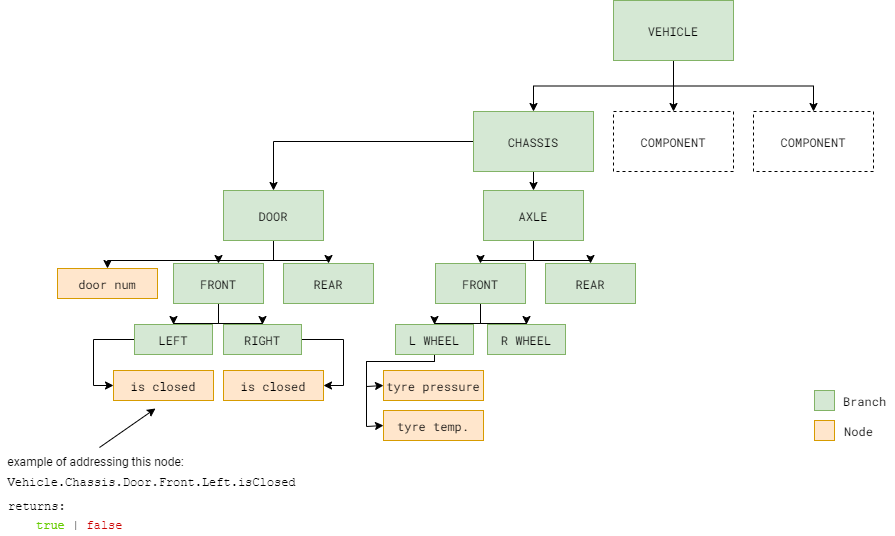

The diagram above was exported from draw.io. Its source (the exported page's mxGraphModel, read from the mxfile embedded in the PNG):
<mxGraphModel dx="1297" dy="695" grid="0" gridSize="10" guides="1" tooltips="1" connect="1" arrows="1" fold="1" page="1" pageScale="1" pageWidth="1169" pageHeight="827" math="0" shadow="0" extFonts="Roboto Mono^https://fonts.googleapis.com/css?family=Roboto+Mono|Roboto^https://fonts.googleapis.com/css?family=Roboto">
  <root>
    <mxCell id="0" />
    <mxCell id="1" parent="0" />
    <mxCell id="px2Cdsoh4dHx_WG-ZMEt-7" style="edgeStyle=orthogonalEdgeStyle;rounded=0;orthogonalLoop=1;jettySize=auto;html=1;exitX=0.5;exitY=1;exitDx=0;exitDy=0;fontFamily=Roboto Mono;FType=g;" parent="1" source="px2Cdsoh4dHx_WG-ZMEt-1" target="px2Cdsoh4dHx_WG-ZMEt-4" edge="1">
      <mxGeometry relative="1" as="geometry" />
    </mxCell>
    <mxCell id="px2Cdsoh4dHx_WG-ZMEt-8" style="edgeStyle=orthogonalEdgeStyle;rounded=0;orthogonalLoop=1;jettySize=auto;html=1;exitX=0.5;exitY=1;exitDx=0;exitDy=0;entryX=0.5;entryY=0;entryDx=0;entryDy=0;fontFamily=Roboto Mono;FType=g;" parent="1" source="px2Cdsoh4dHx_WG-ZMEt-1" target="px2Cdsoh4dHx_WG-ZMEt-5" edge="1">
      <mxGeometry relative="1" as="geometry" />
    </mxCell>
    <mxCell id="px2Cdsoh4dHx_WG-ZMEt-9" style="edgeStyle=orthogonalEdgeStyle;rounded=0;orthogonalLoop=1;jettySize=auto;html=1;exitX=0.5;exitY=1;exitDx=0;exitDy=0;entryX=0.5;entryY=0;entryDx=0;entryDy=0;fontFamily=Roboto Mono;FType=g;" parent="1" source="px2Cdsoh4dHx_WG-ZMEt-1" target="px2Cdsoh4dHx_WG-ZMEt-2" edge="1">
      <mxGeometry relative="1" as="geometry" />
    </mxCell>
    <mxCell id="px2Cdsoh4dHx_WG-ZMEt-1" value="VEHICLE" style="rounded=0;whiteSpace=wrap;html=1;fillColor=#d5e8d4;strokeColor=#82b366;fontFamily=Roboto Mono;FType=g;" parent="1" vertex="1">
      <mxGeometry x="676" y="119" width="120" height="60" as="geometry" />
    </mxCell>
    <mxCell id="px2Cdsoh4dHx_WG-ZMEt-19" style="edgeStyle=orthogonalEdgeStyle;rounded=0;orthogonalLoop=1;jettySize=auto;html=1;exitX=0.5;exitY=1;exitDx=0;exitDy=0;entryX=0.5;entryY=0;entryDx=0;entryDy=0;fontFamily=Roboto Mono;FType=g;" parent="1" source="px2Cdsoh4dHx_WG-ZMEt-2" target="px2Cdsoh4dHx_WG-ZMEt-10" edge="1">
      <mxGeometry relative="1" as="geometry" />
    </mxCell>
    <mxCell id="bOpZhItyaCP3E_VfVqB1-11" style="edgeStyle=orthogonalEdgeStyle;rounded=0;orthogonalLoop=1;jettySize=auto;html=1;exitX=0.5;exitY=1;exitDx=0;exitDy=0;entryX=0.5;entryY=0;entryDx=0;entryDy=0;fontFamily=Courier New;fontSize=12;" parent="1" source="px2Cdsoh4dHx_WG-ZMEt-2" target="bOpZhItyaCP3E_VfVqB1-8" edge="1">
      <mxGeometry relative="1" as="geometry">
        <Array as="points">
          <mxPoint x="596" y="260" />
          <mxPoint x="336" y="260" />
        </Array>
      </mxGeometry>
    </mxCell>
    <mxCell id="px2Cdsoh4dHx_WG-ZMEt-2" value="CHASSIS" style="rounded=0;whiteSpace=wrap;html=1;fillColor=#d5e8d4;strokeColor=#82b366;fontFamily=Roboto Mono;FType=g;" parent="1" vertex="1">
      <mxGeometry x="536" y="230" width="120" height="60" as="geometry" />
    </mxCell>
    <mxCell id="px2Cdsoh4dHx_WG-ZMEt-4" value="COMPONENT" style="rounded=0;whiteSpace=wrap;html=1;fontFamily=Roboto Mono;FType=g;dashed=1;" parent="1" vertex="1">
      <mxGeometry x="676" y="230" width="120" height="60" as="geometry" />
    </mxCell>
    <mxCell id="px2Cdsoh4dHx_WG-ZMEt-5" value="COMPONENT" style="rounded=0;whiteSpace=wrap;html=1;fontFamily=Roboto Mono;FType=g;dashed=1;" parent="1" vertex="1">
      <mxGeometry x="816" y="230" width="120" height="60" as="geometry" />
    </mxCell>
    <mxCell id="px2Cdsoh4dHx_WG-ZMEt-20" style="edgeStyle=orthogonalEdgeStyle;rounded=0;orthogonalLoop=1;jettySize=auto;html=1;exitX=0.5;exitY=1;exitDx=0;exitDy=0;entryX=0.5;entryY=0;entryDx=0;entryDy=0;fontFamily=Roboto Mono;FType=g;" parent="1" source="px2Cdsoh4dHx_WG-ZMEt-10" target="px2Cdsoh4dHx_WG-ZMEt-11" edge="1">
      <mxGeometry relative="1" as="geometry" />
    </mxCell>
    <mxCell id="px2Cdsoh4dHx_WG-ZMEt-21" style="edgeStyle=orthogonalEdgeStyle;rounded=0;orthogonalLoop=1;jettySize=auto;html=1;exitX=0.5;exitY=1;exitDx=0;exitDy=0;entryX=0.5;entryY=0;entryDx=0;entryDy=0;fontFamily=Roboto Mono;FType=g;" parent="1" source="px2Cdsoh4dHx_WG-ZMEt-10" target="px2Cdsoh4dHx_WG-ZMEt-12" edge="1">
      <mxGeometry relative="1" as="geometry" />
    </mxCell>
    <mxCell id="px2Cdsoh4dHx_WG-ZMEt-10" value="AXLE" style="rounded=0;whiteSpace=wrap;html=1;fillColor=#d5e8d4;strokeColor=#82b366;fontFamily=Roboto Mono;FType=g;" parent="1" vertex="1">
      <mxGeometry x="546" y="309" width="100" height="50" as="geometry" />
    </mxCell>
    <mxCell id="bOpZhItyaCP3E_VfVqB1-22" style="edgeStyle=orthogonalEdgeStyle;rounded=0;orthogonalLoop=1;jettySize=auto;html=1;exitX=0.5;exitY=1;exitDx=0;exitDy=0;entryX=0.5;entryY=0;entryDx=0;entryDy=0;fontFamily=Courier New;fontSize=12;" parent="1" source="bOpZhItyaCP3E_VfVqB1-8" target="bOpZhItyaCP3E_VfVqB1-12" edge="1">
      <mxGeometry relative="1" as="geometry" />
    </mxCell>
    <mxCell id="bOpZhItyaCP3E_VfVqB1-23" style="edgeStyle=orthogonalEdgeStyle;rounded=0;orthogonalLoop=1;jettySize=auto;html=1;exitX=0.5;exitY=1;exitDx=0;exitDy=0;entryX=0.5;entryY=0;entryDx=0;entryDy=0;fontFamily=Courier New;fontSize=12;" parent="1" source="bOpZhItyaCP3E_VfVqB1-8" target="bOpZhItyaCP3E_VfVqB1-13" edge="1">
      <mxGeometry relative="1" as="geometry" />
    </mxCell>
    <mxCell id="bsLa4jmyvSj7PkoDUI59-2" style="edgeStyle=orthogonalEdgeStyle;rounded=0;orthogonalLoop=1;jettySize=auto;html=1;exitX=0.5;exitY=1;exitDx=0;exitDy=0;entryX=0.5;entryY=0;entryDx=0;entryDy=0;" parent="1" source="bOpZhItyaCP3E_VfVqB1-8" target="bsLa4jmyvSj7PkoDUI59-1" edge="1">
      <mxGeometry relative="1" as="geometry">
        <Array as="points">
          <mxPoint x="336" y="379" />
          <mxPoint x="170" y="379" />
        </Array>
      </mxGeometry>
    </mxCell>
    <mxCell id="bOpZhItyaCP3E_VfVqB1-8" value="DOOR" style="rounded=0;whiteSpace=wrap;html=1;fillColor=#d5e8d4;strokeColor=#82b366;fontFamily=Roboto Mono;FType=g;" parent="1" vertex="1">
      <mxGeometry x="286" y="309" width="100" height="50" as="geometry" />
    </mxCell>
    <mxCell id="px2Cdsoh4dHx_WG-ZMEt-22" style="edgeStyle=orthogonalEdgeStyle;rounded=0;orthogonalLoop=1;jettySize=auto;html=1;exitX=0.5;exitY=1;exitDx=0;exitDy=0;entryX=0.5;entryY=0;entryDx=0;entryDy=0;fontFamily=Roboto Mono;FType=g;" parent="1" source="px2Cdsoh4dHx_WG-ZMEt-11" target="px2Cdsoh4dHx_WG-ZMEt-13" edge="1">
      <mxGeometry relative="1" as="geometry" />
    </mxCell>
    <mxCell id="px2Cdsoh4dHx_WG-ZMEt-23" style="edgeStyle=orthogonalEdgeStyle;rounded=0;orthogonalLoop=1;jettySize=auto;html=1;exitX=0.5;exitY=1;exitDx=0;exitDy=0;entryX=0.5;entryY=0;entryDx=0;entryDy=0;fontFamily=Roboto Mono;FType=g;" parent="1" source="px2Cdsoh4dHx_WG-ZMEt-11" target="px2Cdsoh4dHx_WG-ZMEt-14" edge="1">
      <mxGeometry relative="1" as="geometry" />
    </mxCell>
    <mxCell id="px2Cdsoh4dHx_WG-ZMEt-11" value="FRONT" style="rounded=0;whiteSpace=wrap;html=1;fillColor=#d5e8d4;strokeColor=#82b366;fontFamily=Roboto Mono;FType=g;" parent="1" vertex="1">
      <mxGeometry x="498" y="382" width="90" height="40" as="geometry" />
    </mxCell>
    <mxCell id="px2Cdsoh4dHx_WG-ZMEt-12" value="REAR" style="rounded=0;whiteSpace=wrap;html=1;fillColor=#d5e8d4;strokeColor=#82b366;fontFamily=Roboto Mono;FType=g;" parent="1" vertex="1">
      <mxGeometry x="608" y="382" width="90" height="40" as="geometry" />
    </mxCell>
    <mxCell id="bOpZhItyaCP3E_VfVqB1-4" style="edgeStyle=orthogonalEdgeStyle;rounded=0;orthogonalLoop=1;jettySize=auto;html=1;exitX=0.5;exitY=1;exitDx=0;exitDy=0;entryX=0;entryY=0.5;entryDx=0;entryDy=0;fontFamily=Courier New;fontSize=12;" parent="1" source="px2Cdsoh4dHx_WG-ZMEt-13" target="px2Cdsoh4dHx_WG-ZMEt-18" edge="1">
      <mxGeometry relative="1" as="geometry">
        <Array as="points">
          <mxPoint x="497" y="480" />
          <mxPoint x="429" y="480" />
          <mxPoint x="429" y="545" />
        </Array>
      </mxGeometry>
    </mxCell>
    <mxCell id="bOpZhItyaCP3E_VfVqB1-5" style="edgeStyle=orthogonalEdgeStyle;rounded=0;orthogonalLoop=1;jettySize=auto;html=1;exitX=0.5;exitY=1;exitDx=0;exitDy=0;entryX=0;entryY=0.5;entryDx=0;entryDy=0;fontFamily=Courier New;fontSize=12;" parent="1" source="px2Cdsoh4dHx_WG-ZMEt-13" target="px2Cdsoh4dHx_WG-ZMEt-17" edge="1">
      <mxGeometry relative="1" as="geometry">
        <Array as="points">
          <mxPoint x="497" y="480" />
          <mxPoint x="429" y="480" />
          <mxPoint x="429" y="505" />
        </Array>
      </mxGeometry>
    </mxCell>
    <mxCell id="px2Cdsoh4dHx_WG-ZMEt-13" value="L WHEEL" style="rounded=0;whiteSpace=wrap;html=1;fillColor=#d5e8d4;strokeColor=#82b366;fontFamily=Roboto Mono;FType=g;" parent="1" vertex="1">
      <mxGeometry x="458" y="443" width="78" height="30" as="geometry" />
    </mxCell>
    <mxCell id="px2Cdsoh4dHx_WG-ZMEt-14" value="R WHEEL" style="rounded=0;whiteSpace=wrap;html=1;fillColor=#d5e8d4;strokeColor=#82b366;fontFamily=Roboto Mono;FType=g;" parent="1" vertex="1">
      <mxGeometry x="550" y="443" width="78" height="30" as="geometry" />
    </mxCell>
    <mxCell id="px2Cdsoh4dHx_WG-ZMEt-17" value="tyre pressure" style="rounded=0;whiteSpace=wrap;html=1;fillColor=#ffe6cc;strokeColor=#d79b00;fontFamily=Roboto Mono;FType=g;fontSize=12;" parent="1" vertex="1">
      <mxGeometry x="446" y="489" width="100" height="30" as="geometry" />
    </mxCell>
    <mxCell id="px2Cdsoh4dHx_WG-ZMEt-18" value="tyre temp." style="rounded=0;whiteSpace=wrap;html=1;fillColor=#ffe6cc;strokeColor=#d79b00;fontFamily=Roboto Mono;FType=g;" parent="1" vertex="1">
      <mxGeometry x="446" y="529" width="100" height="30" as="geometry" />
    </mxCell>
    <mxCell id="px2Cdsoh4dHx_WG-ZMEt-25" value="" style="rounded=0;whiteSpace=wrap;html=1;fillColor=#d5e8d4;strokeColor=#82b366;fontFamily=Roboto Mono;FType=g;" parent="1" vertex="1">
      <mxGeometry x="877" y="509" width="20" height="20" as="geometry" />
    </mxCell>
    <mxCell id="px2Cdsoh4dHx_WG-ZMEt-26" value="Branch" style="text;html=1;align=center;verticalAlign=middle;resizable=0;points=[];autosize=1;fontFamily=Roboto Mono;FType=g;" parent="1" vertex="1">
      <mxGeometry x="897" y="509" width="60" height="20" as="geometry" />
    </mxCell>
    <mxCell id="px2Cdsoh4dHx_WG-ZMEt-27" value="" style="rounded=0;whiteSpace=wrap;html=1;fillColor=#ffe6cc;strokeColor=#d79b00;fontFamily=Roboto Mono;FType=g;" parent="1" vertex="1">
      <mxGeometry x="877" y="539" width="20" height="20" as="geometry" />
    </mxCell>
    <mxCell id="px2Cdsoh4dHx_WG-ZMEt-28" value="Node" style="text;html=1;align=center;verticalAlign=middle;resizable=0;points=[];autosize=1;fontFamily=Roboto Mono;FType=g;" parent="1" vertex="1">
      <mxGeometry x="901" y="539" width="40" height="20" as="geometry" />
    </mxCell>
    <mxCell id="bOpZhItyaCP3E_VfVqB1-24" style="edgeStyle=orthogonalEdgeStyle;rounded=0;orthogonalLoop=1;jettySize=auto;html=1;exitX=0.5;exitY=1;exitDx=0;exitDy=0;entryX=0.5;entryY=0;entryDx=0;entryDy=0;fontFamily=Courier New;fontSize=12;" parent="1" source="bOpZhItyaCP3E_VfVqB1-12" target="bOpZhItyaCP3E_VfVqB1-15" edge="1">
      <mxGeometry relative="1" as="geometry" />
    </mxCell>
    <mxCell id="bOpZhItyaCP3E_VfVqB1-25" style="edgeStyle=orthogonalEdgeStyle;rounded=0;orthogonalLoop=1;jettySize=auto;html=1;exitX=0.5;exitY=1;exitDx=0;exitDy=0;entryX=0.5;entryY=0;entryDx=0;entryDy=0;fontFamily=Courier New;fontSize=12;" parent="1" source="bOpZhItyaCP3E_VfVqB1-12" target="bOpZhItyaCP3E_VfVqB1-14" edge="1">
      <mxGeometry relative="1" as="geometry" />
    </mxCell>
    <mxCell id="bOpZhItyaCP3E_VfVqB1-12" value="FRONT" style="rounded=0;whiteSpace=wrap;html=1;fillColor=#d5e8d4;strokeColor=#82b366;fontFamily=Roboto Mono;FType=g;" parent="1" vertex="1">
      <mxGeometry x="236" y="382" width="90" height="40" as="geometry" />
    </mxCell>
    <mxCell id="bOpZhItyaCP3E_VfVqB1-13" value="REAR" style="rounded=0;whiteSpace=wrap;html=1;fillColor=#d5e8d4;strokeColor=#82b366;fontFamily=Roboto Mono;FType=g;" parent="1" vertex="1">
      <mxGeometry x="346" y="382" width="90" height="40" as="geometry" />
    </mxCell>
    <mxCell id="bOpZhItyaCP3E_VfVqB1-27" style="edgeStyle=orthogonalEdgeStyle;rounded=0;orthogonalLoop=1;jettySize=auto;html=1;exitX=1;exitY=0.5;exitDx=0;exitDy=0;entryX=1;entryY=0.5;entryDx=0;entryDy=0;fontFamily=Courier New;fontSize=12;" parent="1" source="bOpZhItyaCP3E_VfVqB1-14" target="bOpZhItyaCP3E_VfVqB1-21" edge="1">
      <mxGeometry relative="1" as="geometry" />
    </mxCell>
    <mxCell id="bOpZhItyaCP3E_VfVqB1-14" value="RIGHT" style="rounded=0;whiteSpace=wrap;html=1;fillColor=#d5e8d4;strokeColor=#82b366;fontFamily=Roboto Mono;FType=g;" parent="1" vertex="1">
      <mxGeometry x="286" y="443" width="78" height="30" as="geometry" />
    </mxCell>
    <mxCell id="bOpZhItyaCP3E_VfVqB1-26" style="edgeStyle=orthogonalEdgeStyle;rounded=0;orthogonalLoop=1;jettySize=auto;html=1;exitX=0.5;exitY=1;exitDx=0;exitDy=0;entryX=0;entryY=0.5;entryDx=0;entryDy=0;fontFamily=Courier New;fontSize=12;" parent="1" source="bOpZhItyaCP3E_VfVqB1-15" target="bOpZhItyaCP3E_VfVqB1-16" edge="1">
      <mxGeometry relative="1" as="geometry">
        <Array as="points">
          <mxPoint x="236" y="458" />
          <mxPoint x="156" y="458" />
          <mxPoint x="156" y="504" />
        </Array>
      </mxGeometry>
    </mxCell>
    <mxCell id="bOpZhItyaCP3E_VfVqB1-15" value="LEFT" style="rounded=0;whiteSpace=wrap;html=1;fillColor=#d5e8d4;strokeColor=#82b366;fontFamily=Roboto Mono;FType=g;" parent="1" vertex="1">
      <mxGeometry x="197" y="443" width="78" height="30" as="geometry" />
    </mxCell>
    <mxCell id="bOpZhItyaCP3E_VfVqB1-16" value="is closed" style="rounded=0;whiteSpace=wrap;html=1;fillColor=#ffe6cc;strokeColor=#d79b00;fontFamily=Roboto Mono;FType=g;fontSize=12;" parent="1" vertex="1">
      <mxGeometry x="176" y="489" width="100" height="30" as="geometry" />
    </mxCell>
    <mxCell id="bOpZhItyaCP3E_VfVqB1-21" value="is closed" style="rounded=0;whiteSpace=wrap;html=1;fillColor=#ffe6cc;strokeColor=#d79b00;fontFamily=Roboto Mono;FType=g;fontSize=12;" parent="1" vertex="1">
      <mxGeometry x="286" y="489" width="100" height="30" as="geometry" />
    </mxCell>
    <mxCell id="bOpZhItyaCP3E_VfVqB1-28" value="example of addressing this node:" style="text;html=1;align=center;verticalAlign=middle;resizable=0;points=[];autosize=1;fontSize=12;fontFamily=Roboto;FType=g;" parent="1" vertex="1">
      <mxGeometry x="63" y="570" width="190" height="20" as="geometry" />
    </mxCell>
    <mxCell id="bOpZhItyaCP3E_VfVqB1-29" value="Vehicle.Chassis.Door.Front.Left.isClosed" style="text;html=1;align=center;verticalAlign=middle;resizable=0;points=[];autosize=1;fontSize=12;fontFamily=Courier New;" parent="1" vertex="1">
      <mxGeometry x="64" y="591" width="300" height="20" as="geometry" />
    </mxCell>
    <mxCell id="bOpZhItyaCP3E_VfVqB1-31" value="" style="endArrow=classic;html=1;fontFamily=Helvetica;fontSize=12;exitX=0.521;exitY=-0.2;exitDx=0;exitDy=0;exitPerimeter=0;" parent="1" source="bOpZhItyaCP3E_VfVqB1-28" edge="1">
      <mxGeometry width="50" height="50" relative="1" as="geometry">
        <mxPoint x="161.03999999999996" y="557" as="sourcePoint" />
        <mxPoint x="218" y="527" as="targetPoint" />
      </mxGeometry>
    </mxCell>
    <mxCell id="bsLa4jmyvSj7PkoDUI59-1" value="door num" style="rounded=0;whiteSpace=wrap;html=1;fillColor=#ffe6cc;strokeColor=#d79b00;fontFamily=Roboto Mono;FType=g;fontSize=12;" parent="1" vertex="1">
      <mxGeometry x="120" y="387" width="100" height="30" as="geometry" />
    </mxCell>
    <mxCell id="bsLa4jmyvSj7PkoDUI59-5" value="returns:" style="text;html=1;align=left;verticalAlign=middle;resizable=0;points=[];autosize=1;fontSize=12;fontFamily=Courier New;" parent="1" vertex="1">
      <mxGeometry x="69" y="615" width="70" height="20" as="geometry" />
    </mxCell>
    <mxCell id="bsLa4jmyvSj7PkoDUI59-6" value="&lt;font color=&quot;#66cc00&quot;&gt;true&lt;/font&gt; | &lt;font color=&quot;#cc0000&quot;&gt;false&lt;/font&gt;" style="text;html=1;align=left;verticalAlign=middle;resizable=0;points=[];autosize=1;fontSize=12;fontFamily=Courier New;" parent="1" vertex="1">
      <mxGeometry x="97" y="634" width="100" height="20" as="geometry" />
    </mxCell>
  </root>
</mxGraphModel>